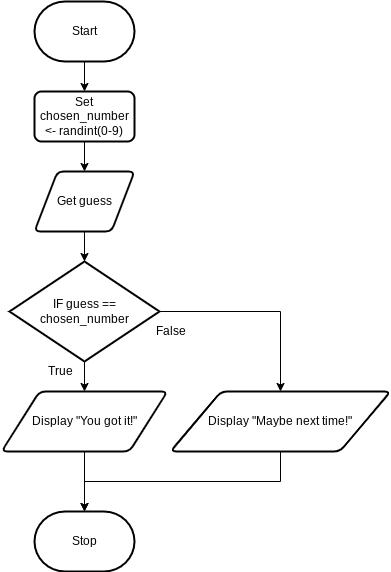

The diagram above was exported from draw.io. Its source (the exported page's mxGraphModel, read from the mxfile embedded in the PNG):
<mxGraphModel dx="1074" dy="741" grid="1" gridSize="10" guides="1" tooltips="1" connect="1" arrows="1" fold="1" page="1" pageScale="1" pageWidth="827" pageHeight="1169" math="0" shadow="0">
  <root>
    <mxCell id="7Z-LrOooxTyzb09muiCP-0" />
    <mxCell id="7Z-LrOooxTyzb09muiCP-1" parent="7Z-LrOooxTyzb09muiCP-0" />
    <mxCell id="7Z-LrOooxTyzb09muiCP-7" value="" style="edgeStyle=none;html=1;" parent="7Z-LrOooxTyzb09muiCP-1" target="7Z-LrOooxTyzb09muiCP-3" edge="1">
      <mxGeometry relative="1" as="geometry">
        <mxPoint x="414" y="220" as="sourcePoint" />
      </mxGeometry>
    </mxCell>
    <mxCell id="10" value="" style="edgeStyle=orthogonalEdgeStyle;rounded=0;html=1;" edge="1" parent="7Z-LrOooxTyzb09muiCP-1" source="7Z-LrOooxTyzb09muiCP-2" target="0">
      <mxGeometry relative="1" as="geometry" />
    </mxCell>
    <mxCell id="7Z-LrOooxTyzb09muiCP-2" value="Start" style="strokeWidth=2;html=1;shape=mxgraph.flowchart.terminator;whiteSpace=wrap;" parent="7Z-LrOooxTyzb09muiCP-1" vertex="1">
      <mxGeometry x="364" y="80" width="100" height="60" as="geometry" />
    </mxCell>
    <mxCell id="7Z-LrOooxTyzb09muiCP-8" value="" style="edgeStyle=none;html=1;entryX=0.5;entryY=0;entryDx=0;entryDy=0;entryPerimeter=0;" parent="7Z-LrOooxTyzb09muiCP-1" source="7Z-LrOooxTyzb09muiCP-3" target="1" edge="1">
      <mxGeometry relative="1" as="geometry">
        <mxPoint x="414" y="260" as="targetPoint" />
      </mxGeometry>
    </mxCell>
    <mxCell id="7Z-LrOooxTyzb09muiCP-3" value="Get guess" style="shape=parallelogram;html=1;strokeWidth=2;perimeter=parallelogramPerimeter;whiteSpace=wrap;rounded=1;arcSize=12;size=0.23;" parent="7Z-LrOooxTyzb09muiCP-1" vertex="1">
      <mxGeometry x="364" y="250" width="100" height="60" as="geometry" />
    </mxCell>
    <mxCell id="8" style="edgeStyle=orthogonalEdgeStyle;rounded=0;html=1;entryX=0.5;entryY=0;entryDx=0;entryDy=0;entryPerimeter=0;" edge="1" parent="7Z-LrOooxTyzb09muiCP-1" source="7Z-LrOooxTyzb09muiCP-5" target="7Z-LrOooxTyzb09muiCP-6">
      <mxGeometry relative="1" as="geometry" />
    </mxCell>
    <mxCell id="7Z-LrOooxTyzb09muiCP-5" value="Display &quot;You got it!&quot;" style="shape=parallelogram;html=1;strokeWidth=2;perimeter=parallelogramPerimeter;whiteSpace=wrap;rounded=1;arcSize=12;size=0.23;" parent="7Z-LrOooxTyzb09muiCP-1" vertex="1">
      <mxGeometry x="331" y="470" width="166" height="60" as="geometry" />
    </mxCell>
    <mxCell id="7Z-LrOooxTyzb09muiCP-6" value="Stop" style="strokeWidth=2;html=1;shape=mxgraph.flowchart.terminator;whiteSpace=wrap;" parent="7Z-LrOooxTyzb09muiCP-1" vertex="1">
      <mxGeometry x="364" y="590" width="100" height="60" as="geometry" />
    </mxCell>
    <mxCell id="0" value="Set chosen_number &amp;lt;- randint(0-9)" style="rounded=1;whiteSpace=wrap;html=1;absoluteArcSize=1;arcSize=14;strokeWidth=2;" vertex="1" parent="7Z-LrOooxTyzb09muiCP-1">
      <mxGeometry x="364" y="170" width="100" height="50" as="geometry" />
    </mxCell>
    <mxCell id="3" value="" style="edgeStyle=none;html=1;" edge="1" parent="7Z-LrOooxTyzb09muiCP-1" source="1" target="7Z-LrOooxTyzb09muiCP-5">
      <mxGeometry relative="1" as="geometry" />
    </mxCell>
    <mxCell id="5" style="edgeStyle=orthogonalEdgeStyle;html=1;entryX=0.5;entryY=0;entryDx=0;entryDy=0;exitX=1;exitY=0.5;exitDx=0;exitDy=0;exitPerimeter=0;rounded=0;" edge="1" parent="7Z-LrOooxTyzb09muiCP-1" source="1" target="4">
      <mxGeometry relative="1" as="geometry" />
    </mxCell>
    <mxCell id="1" value="IF guess == chosen_number" style="strokeWidth=2;html=1;shape=mxgraph.flowchart.decision;whiteSpace=wrap;" vertex="1" parent="7Z-LrOooxTyzb09muiCP-1">
      <mxGeometry x="339" y="340" width="150" height="100" as="geometry" />
    </mxCell>
    <mxCell id="9" style="edgeStyle=orthogonalEdgeStyle;rounded=0;html=1;entryX=0.5;entryY=0;entryDx=0;entryDy=0;entryPerimeter=0;" edge="1" parent="7Z-LrOooxTyzb09muiCP-1" source="4" target="7Z-LrOooxTyzb09muiCP-6">
      <mxGeometry relative="1" as="geometry">
        <Array as="points">
          <mxPoint x="610" y="560" />
          <mxPoint x="414" y="560" />
        </Array>
      </mxGeometry>
    </mxCell>
    <mxCell id="4" value="Display &quot;Maybe next time!&quot;" style="shape=parallelogram;html=1;strokeWidth=2;perimeter=parallelogramPerimeter;whiteSpace=wrap;rounded=1;arcSize=12;size=0.23;" vertex="1" parent="7Z-LrOooxTyzb09muiCP-1">
      <mxGeometry x="500" y="470" width="220" height="60" as="geometry" />
    </mxCell>
    <mxCell id="6" value="True" style="text;html=1;align=center;verticalAlign=middle;resizable=0;points=[];autosize=1;strokeColor=none;fillColor=none;" vertex="1" parent="7Z-LrOooxTyzb09muiCP-1">
      <mxGeometry x="370" y="440" width="40" height="20" as="geometry" />
    </mxCell>
    <mxCell id="7" value="False" style="text;html=1;align=center;verticalAlign=middle;resizable=0;points=[];autosize=1;strokeColor=none;fillColor=none;" vertex="1" parent="7Z-LrOooxTyzb09muiCP-1">
      <mxGeometry x="475" y="400" width="50" height="20" as="geometry" />
    </mxCell>
  </root>
</mxGraphModel>